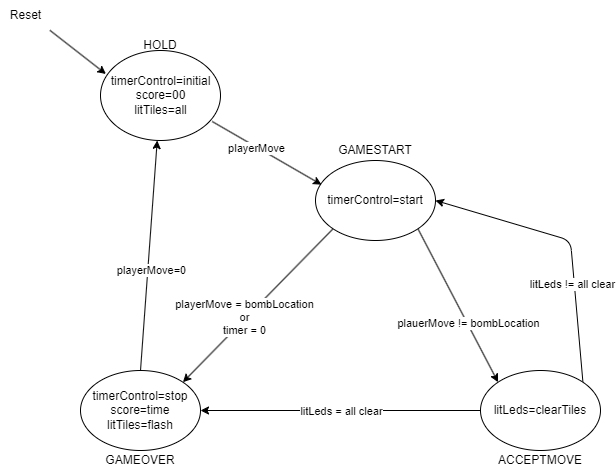

The diagram above was exported from draw.io. Its source (the exported page's mxGraphModel, read from the mxfile embedded in the PNG):
<mxGraphModel dx="1358" dy="974" grid="1" gridSize="10" guides="1" tooltips="1" connect="1" arrows="1" fold="1" page="1" pageScale="1" pageWidth="850" pageHeight="1100" math="0" shadow="0">
  <root>
    <mxCell id="0" />
    <mxCell id="1" parent="0" />
    <mxCell id="2" value="timerControl=initial&lt;br&gt;score=00&lt;br&gt;litTiles=all" style="externalPins=0;recursiveResize=0;shadow=0;dashed=0;align=center;html=1;strokeWidth=1;shape=mxgraph.rtl.abstract.entity;container=1;collapsible=0;kind=combinational;drawPins=0;left=3;right=2;bottom=0;top=0;" parent="1" vertex="1">
      <mxGeometry x="225" y="365" width="120" height="90" as="geometry" />
    </mxCell>
    <mxCell id="3" value="Reset" style="text;html=1;align=center;verticalAlign=middle;resizable=0;points=[];autosize=1;strokeColor=none;fillColor=none;" parent="1" vertex="1">
      <mxGeometry x="125" y="315" width="50" height="30" as="geometry" />
    </mxCell>
    <mxCell id="6" value="" style="endArrow=classic;html=1;exitX=0.988;exitY=0.994;exitDx=0;exitDy=0;exitPerimeter=0;entryX=0.045;entryY=0.261;entryDx=0;entryDy=0;entryPerimeter=0;" parent="1" source="3" target="2" edge="1">
      <mxGeometry width="50" height="50" relative="1" as="geometry">
        <mxPoint x="305" y="505" as="sourcePoint" />
        <mxPoint x="355" y="455" as="targetPoint" />
      </mxGeometry>
    </mxCell>
    <mxCell id="7" value="HOLD" style="text;html=1;strokeColor=none;fillColor=none;align=center;verticalAlign=middle;whiteSpace=wrap;rounded=0;" vertex="1" parent="1">
      <mxGeometry x="255" y="345" width="60" height="30" as="geometry" />
    </mxCell>
    <mxCell id="19" style="edgeStyle=none;html=1;exitX=0;exitY=1;exitDx=0;exitDy=0;entryX=1;entryY=0;entryDx=0;entryDy=0;" edge="1" parent="1" source="8" target="17">
      <mxGeometry relative="1" as="geometry" />
    </mxCell>
    <mxCell id="20" value="playerMove = bombLocation&lt;br&gt;or&lt;br&gt;timer = 0" style="edgeLabel;html=1;align=center;verticalAlign=middle;resizable=0;points=[];" vertex="1" connectable="0" parent="19">
      <mxGeometry x="0.1608" y="-2" relative="1" as="geometry">
        <mxPoint as="offset" />
      </mxGeometry>
    </mxCell>
    <mxCell id="24" style="edgeStyle=none;html=1;exitX=1;exitY=1;exitDx=0;exitDy=0;entryX=0;entryY=0;entryDx=0;entryDy=0;" edge="1" parent="1" source="8" target="23">
      <mxGeometry relative="1" as="geometry" />
    </mxCell>
    <mxCell id="25" value="plauerMove != bombLocation" style="edgeLabel;html=1;align=center;verticalAlign=middle;resizable=0;points=[];" vertex="1" connectable="0" parent="24">
      <mxGeometry x="0.2311" y="1" relative="1" as="geometry">
        <mxPoint as="offset" />
      </mxGeometry>
    </mxCell>
    <mxCell id="8" value="timerControl=start" style="ellipse;whiteSpace=wrap;html=1;" vertex="1" parent="1">
      <mxGeometry x="440" y="475" width="120" height="80" as="geometry" />
    </mxCell>
    <mxCell id="9" value="" style="endArrow=classic;html=1;exitX=0.931;exitY=0.789;exitDx=0;exitDy=0;exitPerimeter=0;entryX=0.05;entryY=0.302;entryDx=0;entryDy=0;entryPerimeter=0;" edge="1" parent="1" source="2" target="8">
      <mxGeometry width="50" height="50" relative="1" as="geometry">
        <mxPoint x="455" y="505" as="sourcePoint" />
        <mxPoint x="505" y="455" as="targetPoint" />
      </mxGeometry>
    </mxCell>
    <mxCell id="11" value="playerMove" style="edgeLabel;html=1;align=center;verticalAlign=middle;resizable=0;points=[];" vertex="1" connectable="0" parent="9">
      <mxGeometry x="-0.1941" y="-1" relative="1" as="geometry">
        <mxPoint as="offset" />
      </mxGeometry>
    </mxCell>
    <mxCell id="10" value="GAMESTART" style="text;html=1;strokeColor=none;fillColor=none;align=center;verticalAlign=middle;whiteSpace=wrap;rounded=0;" vertex="1" parent="1">
      <mxGeometry x="460" y="455" width="80" height="20" as="geometry" />
    </mxCell>
    <mxCell id="21" style="edgeStyle=none;html=1;exitX=0.5;exitY=0;exitDx=0;exitDy=0;" edge="1" parent="1" source="17" target="2">
      <mxGeometry relative="1" as="geometry" />
    </mxCell>
    <mxCell id="22" value="playerMove=0" style="edgeLabel;html=1;align=center;verticalAlign=middle;resizable=0;points=[];" vertex="1" connectable="0" parent="21">
      <mxGeometry x="-0.123" y="-3" relative="1" as="geometry">
        <mxPoint as="offset" />
      </mxGeometry>
    </mxCell>
    <mxCell id="17" value="timerControl=stop&lt;br&gt;score=time&lt;br&gt;litTiles=flash" style="ellipse;whiteSpace=wrap;html=1;" vertex="1" parent="1">
      <mxGeometry x="205" y="685" width="120" height="80" as="geometry" />
    </mxCell>
    <mxCell id="18" value="GAMEOVER" style="text;html=1;strokeColor=none;fillColor=none;align=center;verticalAlign=middle;whiteSpace=wrap;rounded=0;" vertex="1" parent="1">
      <mxGeometry x="230" y="765" width="70" height="20" as="geometry" />
    </mxCell>
    <mxCell id="26" style="edgeStyle=none;html=1;exitX=0;exitY=0.5;exitDx=0;exitDy=0;entryX=1;entryY=0.5;entryDx=0;entryDy=0;" edge="1" parent="1" source="23" target="17">
      <mxGeometry relative="1" as="geometry" />
    </mxCell>
    <mxCell id="27" value="litLeds = all clear" style="edgeLabel;html=1;align=center;verticalAlign=middle;resizable=0;points=[];" vertex="1" connectable="0" parent="26">
      <mxGeometry x="0.1964" y="1" relative="1" as="geometry">
        <mxPoint x="28" y="-1" as="offset" />
      </mxGeometry>
    </mxCell>
    <mxCell id="28" style="edgeStyle=none;html=1;exitX=1;exitY=0;exitDx=0;exitDy=0;entryX=1;entryY=0.5;entryDx=0;entryDy=0;" edge="1" parent="1" source="23" target="8">
      <mxGeometry relative="1" as="geometry">
        <Array as="points">
          <mxPoint x="695" y="555" />
        </Array>
      </mxGeometry>
    </mxCell>
    <mxCell id="29" value="litLeds != all clear" style="edgeLabel;html=1;align=center;verticalAlign=middle;resizable=0;points=[];" vertex="1" connectable="0" parent="28">
      <mxGeometry x="-0.3021" y="2" relative="1" as="geometry">
        <mxPoint as="offset" />
      </mxGeometry>
    </mxCell>
    <mxCell id="23" value="litLeds=clearTiles" style="ellipse;whiteSpace=wrap;html=1;" vertex="1" parent="1">
      <mxGeometry x="605" y="685" width="120" height="80" as="geometry" />
    </mxCell>
    <mxCell id="30" value="ACCEPTMOVE" style="text;html=1;strokeColor=none;fillColor=none;align=center;verticalAlign=middle;whiteSpace=wrap;rounded=0;" vertex="1" parent="1">
      <mxGeometry x="615" y="765" width="100" height="20" as="geometry" />
    </mxCell>
  </root>
</mxGraphModel>